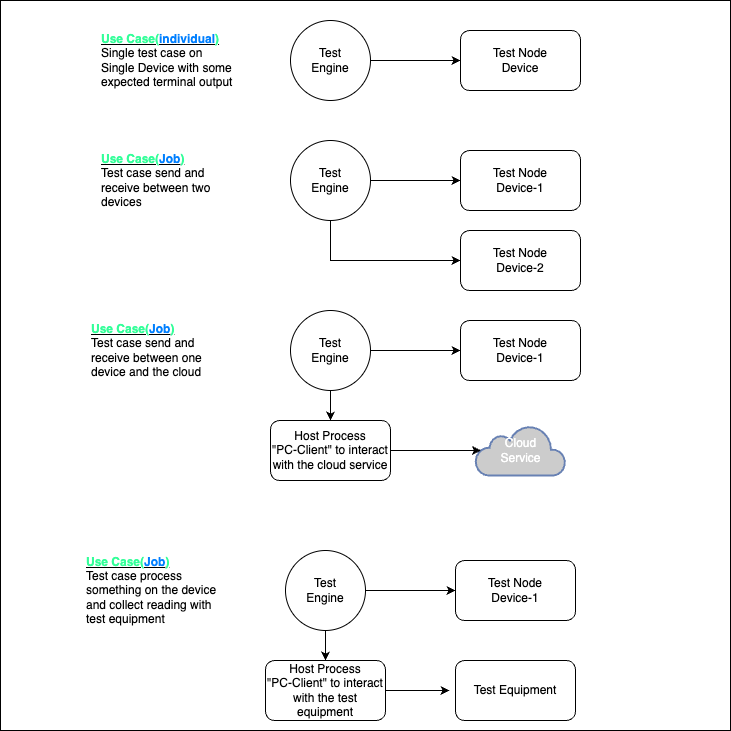

The diagram above was exported from draw.io. Its source (the exported page's mxGraphModel, read from the mxfile embedded in the PNG):
<mxGraphModel dx="2445" dy="761" grid="1" gridSize="10" guides="1" tooltips="1" connect="1" arrows="1" fold="1" page="1" pageScale="1" pageWidth="827" pageHeight="1169" math="0" shadow="0">
  <root>
    <mxCell id="0" />
    <mxCell id="1" parent="0" />
    <mxCell id="7gWO_0DtGGFkHE-mNolE-1" value="" style="whiteSpace=wrap;html=1;aspect=fixed;" vertex="1" parent="1">
      <mxGeometry x="-60" y="20" width="730" height="730" as="geometry" />
    </mxCell>
    <mxCell id="EHUtfQZMa3dPxznWD5FY-3" style="edgeStyle=orthogonalEdgeStyle;rounded=0;orthogonalLoop=1;jettySize=auto;html=1;entryX=0;entryY=0.5;entryDx=0;entryDy=0;" parent="1" source="EHUtfQZMa3dPxznWD5FY-1" target="EHUtfQZMa3dPxznWD5FY-2" edge="1">
      <mxGeometry relative="1" as="geometry" />
    </mxCell>
    <mxCell id="EHUtfQZMa3dPxznWD5FY-1" value="Test&lt;br&gt;Engine" style="ellipse;whiteSpace=wrap;html=1;aspect=fixed;" parent="1" vertex="1">
      <mxGeometry x="230" y="40" width="80" height="80" as="geometry" />
    </mxCell>
    <mxCell id="EHUtfQZMa3dPxznWD5FY-2" value="Test Node&lt;br&gt;Device" style="rounded=1;whiteSpace=wrap;html=1;" parent="1" vertex="1">
      <mxGeometry x="400" y="50" width="120" height="60" as="geometry" />
    </mxCell>
    <mxCell id="EHUtfQZMa3dPxznWD5FY-4" value="&lt;div style=&quot;text-align: left;&quot;&gt;&lt;span style=&quot;background-color: initial;&quot;&gt;&lt;b&gt;&lt;u&gt;&lt;font color=&quot;#33ff99&quot;&gt;Use Case(&lt;/font&gt;&lt;font color=&quot;#007fff&quot;&gt;individual&lt;/font&gt;&lt;font color=&quot;#33ff99&quot;&gt;)&lt;/font&gt;&lt;/u&gt;&lt;/b&gt;&lt;/span&gt;&lt;/div&gt;&lt;div style=&quot;text-align: left;&quot;&gt;&lt;span style=&quot;background-color: initial;&quot;&gt;Single test case on Single Device with some&lt;/span&gt;&lt;/div&gt;&lt;div style=&quot;text-align: left;&quot;&gt;&lt;span style=&quot;background-color: initial;&quot;&gt;expected terminal output&lt;/span&gt;&lt;/div&gt;" style="text;html=1;strokeColor=none;fillColor=none;align=center;verticalAlign=middle;whiteSpace=wrap;rounded=0;" parent="1" vertex="1">
      <mxGeometry x="40" y="40" width="140" height="80" as="geometry" />
    </mxCell>
    <mxCell id="EHUtfQZMa3dPxznWD5FY-5" style="edgeStyle=orthogonalEdgeStyle;rounded=0;orthogonalLoop=1;jettySize=auto;html=1;entryX=0;entryY=0.5;entryDx=0;entryDy=0;" parent="1" source="EHUtfQZMa3dPxznWD5FY-6" target="EHUtfQZMa3dPxznWD5FY-7" edge="1">
      <mxGeometry relative="1" as="geometry" />
    </mxCell>
    <mxCell id="EHUtfQZMa3dPxznWD5FY-10" style="edgeStyle=orthogonalEdgeStyle;rounded=0;orthogonalLoop=1;jettySize=auto;html=1;" parent="1" source="EHUtfQZMa3dPxznWD5FY-6" target="EHUtfQZMa3dPxznWD5FY-9" edge="1">
      <mxGeometry relative="1" as="geometry">
        <Array as="points">
          <mxPoint x="270" y="280" />
        </Array>
      </mxGeometry>
    </mxCell>
    <mxCell id="EHUtfQZMa3dPxznWD5FY-6" value="Test&lt;br&gt;Engine" style="ellipse;whiteSpace=wrap;html=1;aspect=fixed;" parent="1" vertex="1">
      <mxGeometry x="230" y="160" width="80" height="80" as="geometry" />
    </mxCell>
    <mxCell id="EHUtfQZMa3dPxznWD5FY-7" value="Test Node&lt;br&gt;Device-1" style="rounded=1;whiteSpace=wrap;html=1;" parent="1" vertex="1">
      <mxGeometry x="400" y="170" width="120" height="60" as="geometry" />
    </mxCell>
    <mxCell id="EHUtfQZMa3dPxznWD5FY-8" value="&lt;div style=&quot;text-align: left;&quot;&gt;&lt;span style=&quot;background-color: initial;&quot;&gt;&lt;b&gt;&lt;u&gt;&lt;font color=&quot;#33ff99&quot;&gt;Use Case(&lt;/font&gt;&lt;font color=&quot;#007fff&quot;&gt;Job&lt;/font&gt;&lt;font color=&quot;#33ff99&quot;&gt;)&lt;/font&gt;&lt;/u&gt;&lt;/b&gt;&lt;/span&gt;&lt;/div&gt;&lt;div style=&quot;text-align: left;&quot;&gt;Test case send and receive between two devices&lt;/div&gt;" style="text;html=1;strokeColor=none;fillColor=none;align=center;verticalAlign=middle;whiteSpace=wrap;rounded=0;" parent="1" vertex="1">
      <mxGeometry x="40" y="160" width="140" height="80" as="geometry" />
    </mxCell>
    <mxCell id="EHUtfQZMa3dPxznWD5FY-9" value="Test Node&lt;br&gt;Device-2" style="rounded=1;whiteSpace=wrap;html=1;" parent="1" vertex="1">
      <mxGeometry x="400" y="250" width="120" height="60" as="geometry" />
    </mxCell>
    <mxCell id="EHUtfQZMa3dPxznWD5FY-11" style="edgeStyle=orthogonalEdgeStyle;rounded=0;orthogonalLoop=1;jettySize=auto;html=1;entryX=0;entryY=0.5;entryDx=0;entryDy=0;" parent="1" source="EHUtfQZMa3dPxznWD5FY-13" target="EHUtfQZMa3dPxznWD5FY-14" edge="1">
      <mxGeometry relative="1" as="geometry" />
    </mxCell>
    <mxCell id="EHUtfQZMa3dPxznWD5FY-12" style="edgeStyle=orthogonalEdgeStyle;rounded=0;orthogonalLoop=1;jettySize=auto;html=1;" parent="1" source="EHUtfQZMa3dPxznWD5FY-13" target="EHUtfQZMa3dPxznWD5FY-16" edge="1">
      <mxGeometry relative="1" as="geometry">
        <Array as="points">
          <mxPoint x="270" y="450" />
        </Array>
      </mxGeometry>
    </mxCell>
    <mxCell id="EHUtfQZMa3dPxznWD5FY-13" value="Test&lt;br&gt;Engine" style="ellipse;whiteSpace=wrap;html=1;aspect=fixed;" parent="1" vertex="1">
      <mxGeometry x="230" y="330" width="80" height="80" as="geometry" />
    </mxCell>
    <mxCell id="EHUtfQZMa3dPxznWD5FY-14" value="Test Node&lt;br&gt;Device-1" style="rounded=1;whiteSpace=wrap;html=1;" parent="1" vertex="1">
      <mxGeometry x="400" y="340" width="120" height="60" as="geometry" />
    </mxCell>
    <mxCell id="EHUtfQZMa3dPxznWD5FY-15" value="&lt;div style=&quot;text-align: left;&quot;&gt;&lt;span style=&quot;background-color: initial;&quot;&gt;&lt;b&gt;&lt;u&gt;&lt;font color=&quot;#33ff99&quot;&gt;Use Case(&lt;/font&gt;&lt;font color=&quot;#007fff&quot;&gt;Job&lt;/font&gt;&lt;font color=&quot;#33ff99&quot;&gt;)&lt;/font&gt;&lt;/u&gt;&lt;/b&gt;&lt;/span&gt;&lt;/div&gt;&lt;div style=&quot;text-align: left;&quot;&gt;Test case send and receive between one device and the cloud&lt;/div&gt;" style="text;html=1;strokeColor=none;fillColor=none;align=center;verticalAlign=middle;whiteSpace=wrap;rounded=0;" parent="1" vertex="1">
      <mxGeometry x="30" y="330" width="140" height="80" as="geometry" />
    </mxCell>
    <mxCell id="EHUtfQZMa3dPxznWD5FY-16" value="Host Process&lt;br&gt;&quot;PC-Client&quot; to interact with the cloud service" style="rounded=1;whiteSpace=wrap;html=1;" parent="1" vertex="1">
      <mxGeometry x="210" y="440" width="120" height="60" as="geometry" />
    </mxCell>
    <mxCell id="EHUtfQZMa3dPxznWD5FY-17" value="Cloud&lt;br&gt;Service" style="html=1;outlineConnect=0;fillColor=#CCCCCC;strokeColor=#6881B3;gradientColor=none;gradientDirection=north;strokeWidth=2;shape=mxgraph.networks.cloud;fontColor=#ffffff;" parent="1" vertex="1">
      <mxGeometry x="415" y="445" width="90" height="50" as="geometry" />
    </mxCell>
    <mxCell id="EHUtfQZMa3dPxznWD5FY-18" style="edgeStyle=orthogonalEdgeStyle;rounded=0;orthogonalLoop=1;jettySize=auto;html=1;exitX=1;exitY=0.5;exitDx=0;exitDy=0;entryX=0.06;entryY=0.5;entryDx=0;entryDy=0;entryPerimeter=0;" parent="1" source="EHUtfQZMa3dPxznWD5FY-16" target="EHUtfQZMa3dPxznWD5FY-17" edge="1">
      <mxGeometry relative="1" as="geometry" />
    </mxCell>
    <mxCell id="EHUtfQZMa3dPxznWD5FY-19" style="edgeStyle=orthogonalEdgeStyle;rounded=0;orthogonalLoop=1;jettySize=auto;html=1;entryX=0;entryY=0.5;entryDx=0;entryDy=0;" parent="1" source="EHUtfQZMa3dPxznWD5FY-21" target="EHUtfQZMa3dPxznWD5FY-22" edge="1">
      <mxGeometry relative="1" as="geometry" />
    </mxCell>
    <mxCell id="EHUtfQZMa3dPxznWD5FY-20" style="edgeStyle=orthogonalEdgeStyle;rounded=0;orthogonalLoop=1;jettySize=auto;html=1;" parent="1" source="EHUtfQZMa3dPxznWD5FY-21" target="EHUtfQZMa3dPxznWD5FY-24" edge="1">
      <mxGeometry relative="1" as="geometry">
        <Array as="points">
          <mxPoint x="265" y="690" />
        </Array>
      </mxGeometry>
    </mxCell>
    <mxCell id="EHUtfQZMa3dPxznWD5FY-21" value="Test&lt;br&gt;Engine" style="ellipse;whiteSpace=wrap;html=1;aspect=fixed;" parent="1" vertex="1">
      <mxGeometry x="225" y="570" width="80" height="80" as="geometry" />
    </mxCell>
    <mxCell id="EHUtfQZMa3dPxznWD5FY-22" value="Test Node&lt;br&gt;Device-1" style="rounded=1;whiteSpace=wrap;html=1;" parent="1" vertex="1">
      <mxGeometry x="395" y="580" width="120" height="60" as="geometry" />
    </mxCell>
    <mxCell id="EHUtfQZMa3dPxznWD5FY-23" value="&lt;div style=&quot;text-align: left;&quot;&gt;&lt;span style=&quot;background-color: initial;&quot;&gt;&lt;b&gt;&lt;u&gt;&lt;font color=&quot;#33ff99&quot;&gt;Use Case(&lt;/font&gt;&lt;font color=&quot;#007fff&quot;&gt;Job&lt;/font&gt;&lt;font color=&quot;#33ff99&quot;&gt;)&lt;/font&gt;&lt;/u&gt;&lt;/b&gt;&lt;/span&gt;&lt;/div&gt;&lt;div style=&quot;text-align: left;&quot;&gt;Test case process something on the device and collect reading with test equipment&lt;/div&gt;" style="text;html=1;strokeColor=none;fillColor=none;align=center;verticalAlign=middle;whiteSpace=wrap;rounded=0;" parent="1" vertex="1">
      <mxGeometry x="25" y="570" width="140" height="80" as="geometry" />
    </mxCell>
    <mxCell id="EHUtfQZMa3dPxznWD5FY-24" value="Host Process&lt;br&gt;&quot;PC-Client&quot; to interact with the test equipment" style="rounded=1;whiteSpace=wrap;html=1;" parent="1" vertex="1">
      <mxGeometry x="205" y="680" width="120" height="60" as="geometry" />
    </mxCell>
    <mxCell id="EHUtfQZMa3dPxznWD5FY-27" value="Test Equipment" style="rounded=1;whiteSpace=wrap;html=1;" parent="1" vertex="1">
      <mxGeometry x="395" y="680" width="120" height="60" as="geometry" />
    </mxCell>
    <mxCell id="EHUtfQZMa3dPxznWD5FY-28" style="edgeStyle=orthogonalEdgeStyle;rounded=0;orthogonalLoop=1;jettySize=auto;html=1;exitX=1;exitY=0.5;exitDx=0;exitDy=0;entryX=-0.05;entryY=0.5;entryDx=0;entryDy=0;entryPerimeter=0;" parent="1" source="EHUtfQZMa3dPxznWD5FY-24" target="EHUtfQZMa3dPxznWD5FY-27" edge="1">
      <mxGeometry relative="1" as="geometry" />
    </mxCell>
  </root>
</mxGraphModel>